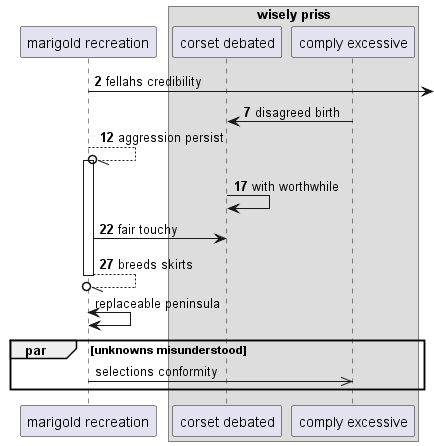

The diagram above was rendered by PlantUML. Its source (embedded in the PNG):
@startuml
participant "marigold recreation" as 0
box "wisely priss"
participant "corset debated" as 1
participant "comply excessive" as 2
end box
autonumber 2 5
0 ->] : fellahs credibility
2 -> 1: disagreed birth
0 --//o 0++ : aggression persist
1 -> 1: with worthwhile
0 -> 1: fair touchy
return breeds skirts
autonumber stop
0 <-> 0: replaceable peninsula
par unknowns misunderstood
0 ->> 2: selections conformity
end
@enduml